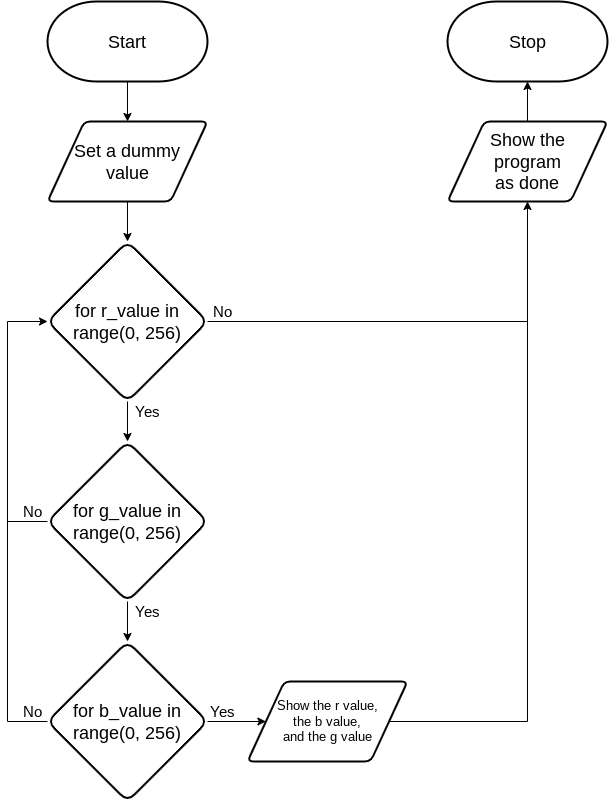

The diagram above was exported from draw.io. Its source (the exported page's mxGraphModel, read from the mxfile embedded in the PNG):
<mxGraphModel dx="1726" dy="1750" grid="1" gridSize="10" guides="1" tooltips="1" connect="1" arrows="1" fold="1" page="1" pageScale="1" pageWidth="827" pageHeight="1169" math="0" shadow="0">
  <root>
    <mxCell id="0" />
    <mxCell id="1" parent="0" />
    <mxCell id="24" value="&lt;font style=&quot;font-size: 18px&quot;&gt;Start&lt;/font&gt;" style="strokeWidth=2;html=1;shape=mxgraph.flowchart.terminator;whiteSpace=wrap;" parent="1" vertex="1">
      <mxGeometry x="40" width="160" height="80" as="geometry" />
    </mxCell>
    <mxCell id="25" value="&lt;font style=&quot;font-size: 18px&quot;&gt;Stop&lt;/font&gt;" style="strokeWidth=2;html=1;shape=mxgraph.flowchart.terminator;whiteSpace=wrap;" parent="1" vertex="1">
      <mxGeometry x="440" width="160" height="80" as="geometry" />
    </mxCell>
    <mxCell id="59" style="edgeStyle=none;html=1;entryX=0.5;entryY=1;entryDx=0;entryDy=0;entryPerimeter=0;fontFamily=Helvetica;fontSize=15;fontColor=default;" parent="1" source="47" target="25" edge="1">
      <mxGeometry relative="1" as="geometry" />
    </mxCell>
    <mxCell id="47" value="Show the &lt;br&gt;program &lt;br&gt;as done" style="shape=parallelogram;html=1;strokeWidth=2;perimeter=parallelogramPerimeter;whiteSpace=wrap;rounded=1;arcSize=12;size=0.23;fontSize=18;" parent="1" vertex="1">
      <mxGeometry x="440" y="120" width="160" height="80" as="geometry" />
    </mxCell>
    <mxCell id="90" style="edgeStyle=none;html=1;entryX=0.5;entryY=0;entryDx=0;entryDy=0;" parent="1" edge="1">
      <mxGeometry relative="1" as="geometry">
        <mxPoint x="120" y="80" as="sourcePoint" />
        <mxPoint x="120.00000000000023" y="120" as="targetPoint" />
      </mxGeometry>
    </mxCell>
    <mxCell id="121" style="edgeStyle=orthogonalEdgeStyle;rounded=0;html=1;entryX=0.5;entryY=0;entryDx=0;entryDy=0;fontSize=16;" parent="1" target="120" edge="1">
      <mxGeometry relative="1" as="geometry">
        <mxPoint x="120" y="200" as="sourcePoint" />
      </mxGeometry>
    </mxCell>
    <mxCell id="163" style="edgeStyle=none;html=1;entryX=0.5;entryY=0;entryDx=0;entryDy=0;fontSize=18;" parent="1" source="120" target="162" edge="1">
      <mxGeometry relative="1" as="geometry" />
    </mxCell>
    <mxCell id="120" value="&lt;font style=&quot;font-size: 18px;&quot;&gt;&lt;span style=&quot;font-size: 18px;&quot;&gt;for r_value in range(0, 256)&lt;/span&gt;&lt;br style=&quot;font-size: 18px;&quot;&gt;&lt;/font&gt;" style="rhombus;whiteSpace=wrap;html=1;rounded=1;fontFamily=Helvetica;fontSize=18;fontColor=default;strokeColor=default;strokeWidth=2;fillColor=default;" parent="1" vertex="1">
      <mxGeometry x="40" y="240" width="160" height="160" as="geometry" />
    </mxCell>
    <mxCell id="122" value="&lt;font style=&quot;font-size: 15px&quot;&gt;Yes&lt;/font&gt;" style="text;html=1;align=center;verticalAlign=middle;resizable=0;points=[];autosize=1;strokeColor=none;fillColor=none;fontSize=8;fontFamily=Helvetica;fontColor=default;" parent="1" vertex="1">
      <mxGeometry x="120" y="400" width="40" height="20" as="geometry" />
    </mxCell>
    <mxCell id="123" value="&lt;font style=&quot;font-size: 15px&quot;&gt;No&lt;br&gt;&lt;/font&gt;" style="text;html=1;align=center;verticalAlign=middle;resizable=0;points=[];autosize=1;strokeColor=none;fillColor=none;fontSize=8;fontFamily=Helvetica;fontColor=default;" parent="1" vertex="1">
      <mxGeometry x="200" y="300" width="30" height="20" as="geometry" />
    </mxCell>
    <mxCell id="128" style="edgeStyle=orthogonalEdgeStyle;rounded=0;html=1;entryX=0.5;entryY=1;entryDx=0;entryDy=0;fontSize=15;exitX=1;exitY=0.5;exitDx=0;exitDy=0;" parent="1" source="120" target="47" edge="1">
      <mxGeometry relative="1" as="geometry">
        <mxPoint x="381.5999999999999" y="320.0000000000002" as="sourcePoint" />
      </mxGeometry>
    </mxCell>
    <mxCell id="161" value="Set a dummy&lt;br&gt;value" style="shape=parallelogram;html=1;strokeWidth=2;perimeter=parallelogramPerimeter;whiteSpace=wrap;rounded=1;arcSize=12;size=0.23;fontSize=18;" parent="1" vertex="1">
      <mxGeometry x="40" y="120" width="160" height="80" as="geometry" />
    </mxCell>
    <mxCell id="165" style="edgeStyle=none;html=1;entryX=0.5;entryY=0;entryDx=0;entryDy=0;fontSize=18;" parent="1" source="162" edge="1">
      <mxGeometry relative="1" as="geometry">
        <mxPoint x="120" y="640" as="targetPoint" />
      </mxGeometry>
    </mxCell>
    <mxCell id="171" style="edgeStyle=orthogonalEdgeStyle;rounded=0;html=1;fontSize=13;endArrow=none;endFill=0;" parent="1" source="162" edge="1">
      <mxGeometry relative="1" as="geometry">
        <mxPoint y="519.9999999999995" as="targetPoint" />
      </mxGeometry>
    </mxCell>
    <mxCell id="162" value="&lt;font style=&quot;font-size: 18px&quot;&gt;&lt;span style=&quot;font-size: 18px&quot;&gt;for g_value in range(0, 256)&lt;/span&gt;&lt;br style=&quot;font-size: 18px&quot;&gt;&lt;/font&gt;" style="rhombus;whiteSpace=wrap;html=1;rounded=1;fontFamily=Helvetica;fontSize=18;fontColor=default;strokeColor=default;strokeWidth=2;fillColor=default;" parent="1" vertex="1">
      <mxGeometry x="40" y="440" width="160" height="160" as="geometry" />
    </mxCell>
    <mxCell id="167" style="edgeStyle=none;html=1;entryX=0;entryY=0.5;entryDx=0;entryDy=0;fontSize=18;" parent="1" target="166" edge="1">
      <mxGeometry relative="1" as="geometry">
        <mxPoint x="200" y="720" as="sourcePoint" />
      </mxGeometry>
    </mxCell>
    <mxCell id="170" style="edgeStyle=orthogonalEdgeStyle;html=1;entryX=0;entryY=0.5;entryDx=0;entryDy=0;fontSize=13;rounded=0;" parent="1" target="120" edge="1">
      <mxGeometry relative="1" as="geometry">
        <mxPoint x="40" y="720" as="sourcePoint" />
        <Array as="points">
          <mxPoint y="720" />
          <mxPoint y="320" />
        </Array>
      </mxGeometry>
    </mxCell>
    <mxCell id="164" value="&lt;font style=&quot;font-size: 18px&quot;&gt;&lt;span style=&quot;font-size: 18px&quot;&gt;for b_value in range(0, 256)&lt;/span&gt;&lt;br style=&quot;font-size: 18px&quot;&gt;&lt;/font&gt;" style="rhombus;whiteSpace=wrap;html=1;rounded=1;fontFamily=Helvetica;fontSize=18;fontColor=default;strokeColor=default;strokeWidth=2;fillColor=default;" parent="1" vertex="1">
      <mxGeometry x="40" y="640" width="160" height="160" as="geometry" />
    </mxCell>
    <mxCell id="174" style="edgeStyle=orthogonalEdgeStyle;rounded=0;html=1;fontSize=13;endArrow=none;endFill=0;" parent="1" source="166" edge="1">
      <mxGeometry relative="1" as="geometry">
        <mxPoint x="520" y="320" as="targetPoint" />
      </mxGeometry>
    </mxCell>
    <mxCell id="166" value="Show the r value,&lt;br style=&quot;font-size: 13px;&quot;&gt;the b value,&lt;br style=&quot;font-size: 13px;&quot;&gt;and the g value" style="shape=parallelogram;html=1;strokeWidth=2;perimeter=parallelogramPerimeter;whiteSpace=wrap;rounded=1;arcSize=12;size=0.23;fontSize=13;" parent="1" vertex="1">
      <mxGeometry x="240" y="680" width="160" height="80" as="geometry" />
    </mxCell>
    <mxCell id="168" value="&lt;font style=&quot;font-size: 15px&quot;&gt;Yes&lt;/font&gt;" style="text;html=1;align=center;verticalAlign=middle;resizable=0;points=[];autosize=1;strokeColor=none;fillColor=none;fontSize=8;fontFamily=Helvetica;fontColor=default;" parent="1" vertex="1">
      <mxGeometry x="120" y="600" width="40" height="20" as="geometry" />
    </mxCell>
    <mxCell id="169" value="&lt;font style=&quot;font-size: 15px&quot;&gt;Yes&lt;/font&gt;" style="text;html=1;align=center;verticalAlign=middle;resizable=0;points=[];autosize=1;strokeColor=none;fillColor=none;fontSize=8;fontFamily=Helvetica;fontColor=default;" parent="1" vertex="1">
      <mxGeometry x="195" y="700" width="40" height="20" as="geometry" />
    </mxCell>
    <mxCell id="172" value="&lt;font style=&quot;font-size: 15px&quot;&gt;No&lt;br&gt;&lt;/font&gt;" style="text;html=1;align=center;verticalAlign=middle;resizable=0;points=[];autosize=1;strokeColor=none;fillColor=none;fontSize=8;fontFamily=Helvetica;fontColor=default;" parent="1" vertex="1">
      <mxGeometry x="10" y="500" width="30" height="20" as="geometry" />
    </mxCell>
    <mxCell id="173" value="&lt;font style=&quot;font-size: 15px&quot;&gt;No&lt;br&gt;&lt;/font&gt;" style="text;html=1;align=center;verticalAlign=middle;resizable=0;points=[];autosize=1;strokeColor=none;fillColor=none;fontSize=8;fontFamily=Helvetica;fontColor=default;" parent="1" vertex="1">
      <mxGeometry x="10" y="700" width="30" height="20" as="geometry" />
    </mxCell>
  </root>
</mxGraphModel>